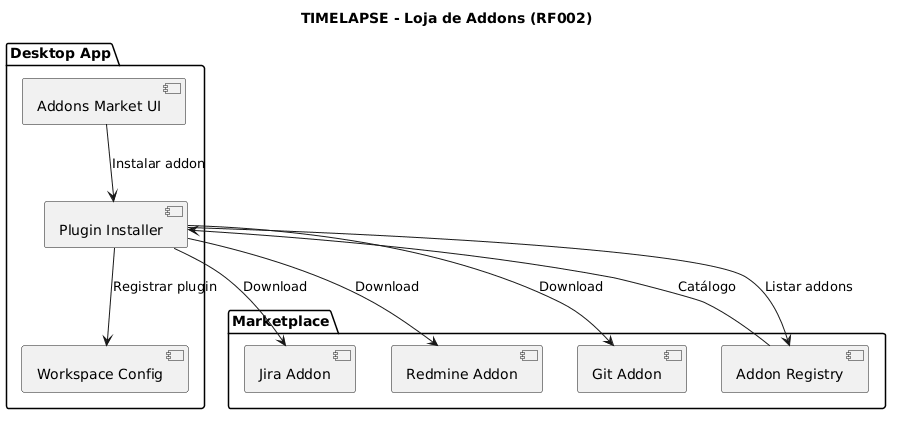

The diagram above was rendered by PlantUML. Its source (embedded in the PNG):
@startuml
title TIMELAPSE - Loja de Addons (RF002)
package "Desktop App" {
    component [Addons Market UI] as MarketUI
    component [Plugin Installer] as Installer
    component [Workspace Config] as Workspace
}

package "Marketplace" {
    [Addon Registry] as Registry
    [Jira Addon] as Jira
    [Redmine Addon] as Redmine
    [Git Addon] as Git
}

MarketUI --> Installer : Instalar addon
Installer --> Registry : Listar addons
Registry --> Installer : Catálogo

Installer --> Jira : Download
Installer --> Redmine : Download
Installer --> Git : Download

Installer --> Workspace : Registrar plugin
@enduml